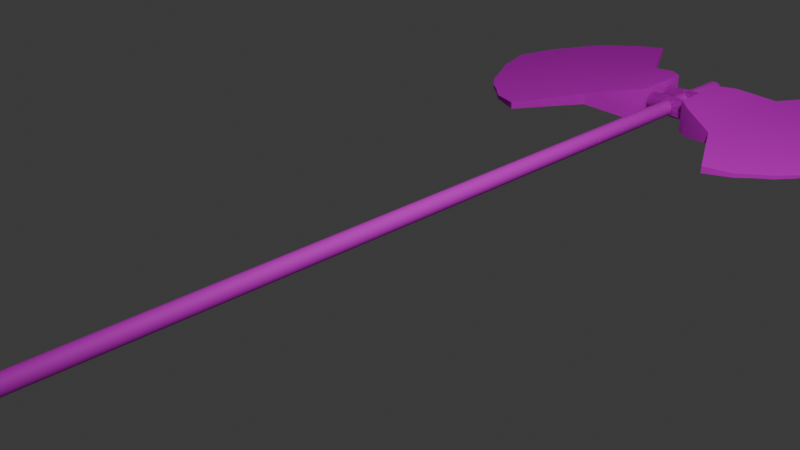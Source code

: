 # Source: axe.blend  (saved by Blender 5.0.119; exported with 4.5.12 LTS)
import bpy
from mathutils import Matrix  # noqa: F401  (used for matrix-valued properties, if any)

bpy.ops.wm.read_factory_settings(use_empty=True)
scene = bpy.context.scene
scene.name = 'Scene'

# ---- collections
col_collection = bpy.data.collections.new('Collection'); scene.collection.children.link(col_collection)

# ---- images (referenced by path relative to the original .blend; pixels are not part of the script)
import os
ASSET_DIR = os.environ.get("B2B_ASSET_DIR", "")  # directory of the original .blend (textures are referenced by path, not embedded)
HERE = os.path.dirname(os.path.abspath(__file__))  # packed textures are extracted next to this script under _unpacked/

def load_image(name, relpath, width, height, colorspace="sRGB"):
    """Load a texture the original file referenced (path relative to the .blend, or extracted next to this script)."""
    p = next((c for c in (os.path.join(HERE, relpath), os.path.join(ASSET_DIR, relpath)) if relpath and os.path.exists(c)), "")
    if p:
        img = bpy.data.images.load(p, check_existing=True)
        img.name = name
    else:  # same state as the original file: an image datablock whose file is absent (Cycles renders it pink)
        img = bpy.data.images.new(name, width, height)
        img.source = "FILE"
        img.filepath = "//" + (relpath or name)
    img.colorspace_settings.name = colorspace
    return img
img_axe_blade_diff_png = load_image('axe_blade_DIFF.png', 'textures/axe_blade_DIFF.png', 1024, 1024, 'sRGB')
img_wood_diff_png = load_image('wood_DIFF.png', 'wood_DIFF.png', 1024, 1024, 'sRGB')

# ---- materials (node trees are filled in below, after node groups)
mat_material = bpy.data.materials.new('Material')
mat_material.alpha_threshold = 0.0
mat_material.use_backface_culling_lightprobe_volume = False
mat_material.roughness = 0.5
mat_material.line_color = (0.0, 0.0, 0.0, 1.0)
mat_metal = bpy.data.materials.new('metal')
mat_metal.use_backface_culling_lightprobe_volume = False
mat_brown = bpy.data.materials.new('brown')
mat_brown.use_backface_culling_lightprobe_volume = False

# ---- node groups
ng_smooth_by_angle = bpy.data.node_groups.new('Smooth by Angle', 'GeometryNodeTree')
_s = ng_smooth_by_angle.interface.new_socket(name='Mesh', in_out='OUTPUT', socket_type='NodeSocketGeometry')
_s = ng_smooth_by_angle.interface.new_socket(name='Mesh', in_out='INPUT', socket_type='NodeSocketGeometry')
_s = ng_smooth_by_angle.interface.new_socket(name='Angle', in_out='INPUT', socket_type='NodeSocketFloat')
_s.subtype = 'ANGLE'
_s.default_value = 0.5236
_s.min_value = 0.0
_s.max_value = 3.142
_s.description = 'Maximum face angle for smooth edges'
_s = ng_smooth_by_angle.interface.new_socket(name='Ignore Sharpness', in_out='INPUT', socket_type='NodeSocketBool')
_s.force_non_field = True
ng_smooth_by_angle.description = 'Set the sharpness of mesh edges based on the angle between the neighboring faces'
ng_smooth_by_angle.is_modifier = True
_N = ng_smooth_by_angle.nodes; _L = ng_smooth_by_angle.links
n0 = _N.new('GeometryNodeSetShadeSmooth'); n0.name = 'Set Shade Smooth'; n0.location = (120, -80)
n0.domain = 'EDGE'
n1 = _N.new('GeometryNodeSetShadeSmooth'); n1.name = 'Set Shade Smooth.001'; n1.location = (300, -80)
n2 = _N.new('NodeGroupOutput'); n2.name = 'Group Output'; n2.location = (480, -80)
n3 = _N.new('GeometryNodeInputMeshEdgeAngle'); n3.name = 'Edge Angle'; n3.location = (-440, -240)
n4 = _N.new('NodeGroupInput'); n4.name = 'Group Input'; n4.location = (-80, -80)
n5 = _N.new('GeometryNodeInputEdgeSmooth'); n5.name = 'Is Edge Smooth'; n5.location = (-260, -120)
n6 = _N.new('GeometryNodeInputShadeSmooth'); n6.name = 'Is Shade Smooth'; n6.location = (-440, -397)
n7 = _N.new('FunctionNodeCompare'); n7.name = 'Compare'; n7.location = (-260, -260)
n7.operation = 'LESS_EQUAL'
n7.inputs[6].default_value = (0.0, 0.0, 0.0, 0.0)
n7.inputs[7].default_value = (0.0, 0.0, 0.0, 0.0)
n8 = _N.new('FunctionNodeBooleanMath'); n8.name = 'Boolean Math.001'; n8.location = (-80, -260)
n9 = _N.new('NodeGroupInput'); n9.name = 'Group Input.001'; n9.location = (-440, -329)
n10 = _N.new('NodeGroupInput'); n10.name = 'Group Input.002'; n10.location = (-259, -189)
n11 = _N.new('FunctionNodeBooleanMath'); n11.name = 'Boolean Math'; n11.location = (-80, -149)
n11.operation = 'OR'
n12 = _N.new('FunctionNodeBooleanMath'); n12.name = 'Boolean Math.002'; n12.location = (-260, -380)
n12.operation = 'OR'
n13 = _N.new('NodeGroupInput'); n13.name = 'Group Input.003'; n13.location = (-440, -460)
_L.new(n3.outputs[0], n7.inputs[0])
_L.new(n1.outputs[0], n2.inputs[0])
_L.new(n9.outputs[1], n7.inputs[1])
_L.new(n7.outputs[0], n8.inputs[0])
_L.new(n4.outputs[0], n0.inputs[0])
_L.new(n0.outputs[0], n1.inputs[0])
_L.new(n8.outputs[0], n0.inputs[2])
_L.new(n10.outputs[2], n11.inputs[1])
_L.new(n5.outputs[0], n11.inputs[0])
_L.new(n11.outputs[0], n0.inputs[1])
_L.new(n13.outputs[2], n12.inputs[1])
_L.new(n6.outputs[0], n12.inputs[0])
_L.new(n12.outputs[0], n8.inputs[1])
n2.is_active_output = True

# ---- material node trees
mat_material.use_nodes = True; mat_material.node_tree.nodes.clear()
_N = mat_material.node_tree.nodes; _L = mat_material.node_tree.links
n0 = _N.new('ShaderNodeOutputMaterial'); n0.name = 'Material Output'; n0.location = (300, 300)
n1 = _N.new('ShaderNodeBsdfPrincipled'); n1.name = 'Principled BSDF'; n1.location = (10, 300)
n1.inputs[3].default_value = 1.45
_L.new(n1.outputs[0], n0.inputs[0])
n0.is_active_output = True
mat_metal.use_nodes = True; mat_metal.node_tree.nodes.clear()
_N = mat_metal.node_tree.nodes; _L = mat_metal.node_tree.links
n0 = _N.new('ShaderNodeOutputMaterial'); n0.name = 'Material Output'; n0.location = (300, 300)
n1 = _N.new('ShaderNodeTexImage'); n1.name = 'Image Texture'; n1.location = (-280, 271)
n1.image = img_axe_blade_diff_png
n2 = _N.new('ShaderNodeBsdfPrincipled'); n2.name = 'Principled BSDF'; n2.location = (10, 300)
n2.inputs[1].default_value = 1.0
n2.inputs[2].default_value = 1.0
_L.new(n2.outputs[0], n0.inputs[0])
_L.new(n1.outputs[0], n2.inputs[0])
n0.is_active_output = True
mat_brown.use_nodes = True; mat_brown.node_tree.nodes.clear()
_N = mat_brown.node_tree.nodes; _L = mat_brown.node_tree.links
n0 = _N.new('ShaderNodeBsdfPrincipled'); n0.name = 'Principled BSDF'; n0.location = (10, 300)
n0.inputs[2].default_value = 0.6978
n1 = _N.new('ShaderNodeOutputMaterial'); n1.name = 'Material Output'; n1.location = (300, 300)
n2 = _N.new('ShaderNodeTexImage'); n2.name = 'Image Texture'; n2.location = (-280, 271)
n2.image = img_wood_diff_png
_L.new(n0.outputs[0], n1.inputs[0])
_L.new(n2.outputs[0], n0.inputs[0])
n1.is_active_output = True

# ---- world
world_world = bpy.data.worlds.new('World'); scene.world = world_world
world_world.use_nodes = True; world_world.node_tree.nodes.clear()
_N = world_world.node_tree.nodes; _L = world_world.node_tree.links
n0 = _N.new('ShaderNodeOutputWorld'); n0.name = 'World Output'; n0.location = (300, 300)
n1 = _N.new('ShaderNodeBackground'); n1.name = 'Background'; n1.location = (10, 300)
n1.inputs[0].default_value = (0.05088, 0.05088, 0.05088, 1.0)
_L.new(n1.outputs[0], n0.inputs[0])
n0.is_active_output = True
world_world.color = (0.05088, 0.05088, 0.05088)
world_world.sun_shadow_jitter_overblur = 0.0

# ---- cameras
cam_camera = bpy.data.cameras.new('Camera')
cam_camera.clip_end = 100.0
cam_camera.ortho_scale = 7.314

# ---- lights
light_light = bpy.data.lights.new('Light', 'POINT')
light_light.energy = 1000.0
light_light.shadow_soft_size = 0.1

# ---- meshes
me_cube = bpy.data.meshes.new('Cube')
me_cube.from_pydata([], [], [])
_uv = me_cube.uv_layers.new(name='UVMap')
_uv.uv.foreach_set('vector', [])
me_cube.materials.append(mat_material)
me_cube.use_mirror_vertex_groups = False
me_cube.update()
me_cylinder = bpy.data.meshes.new('Cylinder')
me_cylinder.from_pydata([(1.404, 6.607, 0.04419), (1.404, 6.607, -0.04214), (1.404, 3.289, 0.04419), (1.404, 3.289, -0.04214), (0.9246, 5.714, 0.07079), (0.9246, 5.714, -0.07139), (0.9246, 4.162, 0.07079), (0.9246, 4.162, -0.07139), (1.741, 3.409, 0.02622), (1.741, 3.409, -0.02361), (1.741, 6.492, 0.02622), (1.741, 6.492, -0.02361), (1.911, 3.563, 0.02497), (1.911, 3.563, -0.02234), (1.911, 6.338, 0.02497), (1.911, 6.338, -0.02234), (2.07, 3.683, 0.02303), (2.07, 3.683, -0.0204), (2.07, 6.218, 0.02303), (2.07, 6.218, -0.0204), (2.228, 3.869, 0.02092), (2.228, 3.869, -0.01829), (2.228, 6.032, 0.02092), (2.228, 6.032, -0.01829), (2.397, 4.202, 0.01934), (2.397, 4.202, -0.01671), (2.397, 5.7, 0.01934), (2.397, 5.7, -0.01671), (2.522, 4.421, 0.01846), (2.522, 4.421, -0.01583), (2.522, 5.48, 0.01846), (2.522, 5.48, -0.01583), (2.617, 4.752, 0.01724), (2.617, 4.752, -0.0146), (2.617, 5.149, 0.01724), (2.617, 5.149, -0.0146), (2.674, 4.896, 0.01423), (2.674, 4.896, -0.0116), (2.674, 5.005, 0.01423), (2.674, 5.005, -0.0116), (0.4813, 5.483, 0.1798), (0.4813, 5.483, -0.1808), (0.4813, 4.39, 0.1798), (0.4813, 4.39, -0.1808), (0.2853, 5.327, 0.2058), (0.2853, 5.327, -0.2067), (0.2853, 4.547, 0.2058), (0.2853, 4.547, -0.2067)], [], [(5, 1, 3, 7), (0, 4, 6, 2), (0, 2, 8, 10), (3, 2, 6, 7), (5, 4, 0, 1), (6, 4, 40, 42), (9, 11, 15, 13), (3, 1, 11, 9), (2, 3, 9, 8), (1, 0, 10, 11), (15, 14, 18, 19), (8, 9, 13, 12), (11, 10, 14, 15), (10, 8, 12, 14), (17, 19, 23, 21), (14, 12, 16, 18), (13, 15, 19, 17), (12, 13, 17, 16), (20, 21, 25, 24), (16, 17, 21, 20), (19, 18, 22, 23), (18, 16, 20, 22), (27, 26, 30, 31), (23, 22, 26, 27), (22, 20, 24, 26), (21, 23, 27, 25), (29, 31, 35, 33), (26, 24, 28, 30), (25, 27, 31, 29), (24, 25, 29, 28), (35, 34, 38, 39), (28, 29, 33, 32), (31, 30, 34, 35), (30, 28, 32, 34), (39, 38, 36, 37), (34, 32, 36, 38), (33, 35, 39, 37), (32, 33, 37, 36), (41, 43, 47, 45), (7, 6, 42, 43), (4, 5, 41, 40), (5, 7, 43, 41), (47, 46, 44, 45), (42, 40, 44, 46), (43, 42, 46, 47), (40, 41, 45, 44)])
me_cylinder.polygons.foreach_set('use_smooth', [True] * 46)
_uv = me_cylinder.uv_layers.new(name='UVMap')
_uv.uv.foreach_set('vector', [0.3283, 0.2729, 0.4726, 0.01843, 0.4511, 0.9758, 0.3183, 0.7205, 0.4553, 0.9755, 0.3216, 0.7153, 0.33, 0.2676, 0.4732, 0.01809, 0.4553, 0.9755, 0.4732, 0.01809, 0.5699, 0.05478, 0.5532, 0.9441, 0.9922, 0.6627, 0.9749, 0.6627, 0.9696, 0.4879, 0.998, 0.4879, 0.998, 0.178, 0.9696, 0.178, 0.9749, 2.18e-09, 0.9922, 3.482e-09, 0.33, 0.2676, 0.3216, 0.7153, 0.196, 0.6464, 0.2019, 0.331, 0.5492, 0.9431, 0.5691, 0.05383, 0.6171, 0.09909, 0.5991, 0.8999, 0.4511, 0.9758, 0.4726, 0.01843, 0.5691, 0.05383, 0.5492, 0.9431, 0.01724, 0.9377, -6.299e-10, 0.9377, 0.003702, 0.8695, 0.01365, 0.8695, 0.01724, 0.5284, 0.03449, 0.5284, 0.0309, 0.596, 0.02095, 0.596, 0.0212, 0.6415, 0.03065, 0.6415, 0.03026, 0.6814, 0.02159, 0.6814, 0.01365, 0.8695, 0.003702, 0.8695, 0.003955, 0.824, 0.0134, 0.824, 0.02095, 0.596, 0.0309, 0.596, 0.03065, 0.6415, 0.0212, 0.6415, 0.5532, 0.9441, 0.5699, 0.05478, 0.618, 0.09998, 0.603, 0.9008, 0.6458, 0.8661, 0.6622, 0.1349, 0.7068, 0.1895, 0.6928, 0.8136, 0.603, 0.9008, 0.618, 0.09998, 0.6633, 0.1356, 0.6495, 0.8669, 0.5991, 0.8999, 0.6171, 0.09909, 0.6622, 0.1349, 0.6458, 0.8661, 0.0134, 0.824, 0.003955, 0.824, 0.004344, 0.7841, 0.01302, 0.7841, 0.01259, 0.7365, 0.004765, 0.7365, 0.00508, 0.6695, 0.01228, 0.6695, 0.01302, 0.7841, 0.004344, 0.7841, 0.004765, 0.7365, 0.01259, 0.7365, 0.02159, 0.6814, 0.03026, 0.6814, 0.02984, 0.729, 0.02201, 0.729, 0.6495, 0.8669, 0.6633, 0.1356, 0.708, 0.19, 0.6963, 0.8142, 0.02232, 0.7958, 0.02952, 0.7958, 0.02935, 0.842, 0.0225, 0.842, 0.02201, 0.729, 0.02984, 0.729, 0.02952, 0.7958, 0.02232, 0.7958, 0.6963, 0.8142, 0.708, 0.19, 0.755, 0.2869, 0.7469, 0.7192, 0.6928, 0.8136, 0.7068, 0.1895, 0.7534, 0.2865, 0.7437, 0.7188, 0.781, 0.6563, 0.7878, 0.3506, 0.813, 0.4468, 0.8105, 0.5613, 0.7469, 0.7192, 0.755, 0.2869, 0.7897, 0.3509, 0.784, 0.6566, 0.7437, 0.7188, 0.7534, 0.2865, 0.7878, 0.3506, 0.781, 0.6563, 0.01228, 0.6695, 0.00508, 0.6695, 0.005256, 0.6232, 0.0121, 0.6232, 0.02274, 0.8969, 0.0291, 0.8969, 0.0285, 0.9234, 0.02334, 0.9234, 0.0121, 0.6232, 0.005256, 0.6232, 0.0055, 0.5682, 0.01186, 0.5682, 0.0225, 0.842, 0.02935, 0.842, 0.0291, 0.8969, 0.02274, 0.8969, 0.784, 0.6566, 0.7897, 0.3509, 0.8152, 0.4469, 0.8131, 0.5615, 0.0061, 0.5284, 0.01126, 0.5284, 0.01126, 0.5416, 0.0061, 0.5416, 0.8131, 0.5615, 0.8152, 0.4469, 0.8312, 0.4888, 0.8306, 0.5203, 0.8105, 0.5613, 0.813, 0.4468, 0.8288, 0.4887, 0.8281, 0.5201, 0.01186, 0.5682, 0.0055, 0.5682, 0.0061, 0.5416, 0.01126, 0.5416, 0.1999, 0.3366, 0.1929, 0.6519, 0.1374, 0.6055, 0.1424, 0.3805, 0.998, 0.4879, 0.9696, 0.4879, 0.9677, 0.4421, 1.0, 0.4421, 0.9696, 0.178, 0.998, 0.178, 1.0, 0.2238, 0.9677, 0.2238, 0.3283, 0.2729, 0.3183, 0.7205, 0.1929, 0.6519, 0.1999, 0.3366, 0.9982, 0.4107, 0.9695, 0.4107, 0.9695, 0.255, 0.9982, 0.255, 0.2019, 0.331, 0.196, 0.6464, 0.1404, 0.6002, 0.1446, 0.3751, 1.0, 0.4421, 0.9677, 0.4421, 0.9695, 0.4107, 0.9982, 0.4107, 0.9677, 0.2238, 1.0, 0.2238, 0.9982, 0.255, 0.9695, 0.255])
me_cylinder.materials.append(mat_metal)
me_cylinder.update()
me_cylinder_001 = bpy.data.meshes.new('Cylinder.001')
me_cylinder_001.from_pydata([(-4.201e-09, 5.729, 0.09784), (-4.201e-09, -4.624, 0.09784), (0.01909, 5.729, 0.09596), (0.01909, -4.624, 0.09596), (0.03744, 5.729, 0.09039), (0.03744, -4.624, 0.09039), (0.05436, 5.729, 0.08135), (0.05436, -4.624, 0.08135), (0.06918, 5.729, 0.06918), (0.06918, -4.624, 0.06918), (0.08135, 5.729, 0.05436), (0.08135, -4.624, 0.05436), (0.09039, 5.729, 0.03744), (0.09039, -4.624, 0.03744), (0.09596, 5.729, 0.01909), (0.09596, -4.624, 0.01909), (0.09784, 5.729, 7.562e-09), (0.09784, -4.624, 7.562e-09), (0.09596, 5.729, -0.01909), (0.09596, -4.624, -0.01909), (0.09039, 5.729, -0.03744), (0.09039, -4.624, -0.03744), (0.08135, 5.729, -0.05436), (0.08135, -4.624, -0.05436), (0.06918, 5.729, -0.06918), (0.06918, -4.624, -0.06918), (0.05436, 5.729, -0.08135), (0.05436, -4.624, -0.08135), (0.03744, 5.729, -0.09039), (0.03744, -4.624, -0.09039), (0.01909, 5.729, -0.09596), (0.01909, -4.624, -0.09596), (-4.201e-09, 5.729, -0.09784), (-4.201e-09, -4.624, -0.09784), (-0.01909, 5.729, -0.09596), (-0.01909, -4.624, -0.09596), (-0.03744, 5.729, -0.09039), (-0.03744, -4.624, -0.09039), (-0.05436, 5.729, -0.08135), (-0.05436, -4.624, -0.08135), (-0.06918, 5.729, -0.06918), (-0.06918, -4.624, -0.06918), (-0.08135, 5.729, -0.05436), (-0.08135, -4.624, -0.05436), (-0.09039, 5.729, -0.03744), (-0.09039, -4.624, -0.03744), (-0.09596, 5.729, -0.01909), (-0.09596, -4.624, -0.01909), (-0.09784, 5.729, 7.562e-09), (-0.09784, -4.624, 7.562e-09), (-0.09596, 5.729, 0.01909), (-0.09596, -4.624, 0.01909), (-0.09039, 5.729, 0.03744), (-0.09039, -4.624, 0.03744), (-0.08135, 5.729, 0.05436), (-0.08135, -4.624, 0.05436), (-0.06918, 5.729, 0.06918), (-0.06918, -4.624, 0.06918), (-0.05436, 5.729, 0.08135), (-0.05436, -4.624, 0.08135), (-0.03744, 5.729, 0.09039), (-0.03744, -4.624, 0.09039), (-0.01909, 5.729, 0.09596), (-0.01909, -4.624, 0.09596), (-3.856e-09, 5.807, 0.06466), (0.01261, 5.807, 0.06342), (0.02474, 5.807, 0.05974), (0.03592, 5.807, 0.05376), (0.04572, 5.807, 0.04572), (0.05376, 5.807, 0.03592), (0.05974, 5.807, 0.02474), (0.06342, 5.807, 0.01261), (0.06466, 5.807, 2.517e-07), (0.06342, 5.807, -0.01261), (0.05974, 5.807, -0.02474), (0.05376, 5.807, -0.03592), (0.04572, 5.807, -0.04572), (0.03592, 5.807, -0.05376), (0.02474, 5.807, -0.05974), (0.01261, 5.807, -0.06342), (-3.856e-09, 5.807, -0.06466), (-0.01261, 5.807, -0.06342), (-0.02474, 5.807, -0.05974), (-0.03592, 5.807, -0.05376), (-0.04572, 5.807, -0.04572), (-0.05376, 5.807, -0.03592), (-0.05974, 5.807, -0.02474), (-0.06342, 5.807, -0.01261), (-0.06466, 5.807, 2.517e-07), (-0.06342, 5.807, 0.01261), (-0.05974, 5.807, 0.02474), (-0.05376, 5.807, 0.03592), (-0.04572, 5.807, 0.04572), (-0.03592, 5.807, 0.05376), (-0.02474, 5.807, 0.05974), (-0.01261, 5.807, 0.06342), (-2.16e-09, 5.859, 0.02258), (0.004404, 5.859, 0.02214), (0.008639, 5.859, 0.02086), (0.01254, 5.859, 0.01877), (0.01596, 5.859, 0.01596), (0.01877, 5.859, 0.01254), (0.02086, 5.859, 0.008639), (0.02214, 5.859, 0.004404), (0.02257, 5.859, 3.444e-07), (0.02214, 5.859, -0.004404), (0.02086, 5.859, -0.008639), (0.01877, 5.859, -0.01254), (0.01596, 5.859, -0.01596), (0.01254, 5.859, -0.01877), (0.008639, 5.859, -0.02086), (0.004404, 5.859, -0.02214), (-2.16e-09, 5.859, -0.02257), (-0.004404, 5.859, -0.02214), (-0.008639, 5.859, -0.02086), (-0.01254, 5.859, -0.01877), (-0.01596, 5.859, -0.01596), (-0.01877, 5.859, -0.01254), (-0.02086, 5.859, -0.008639), (-0.02214, 5.859, -0.004404), (-0.02257, 5.859, 3.444e-07), (-0.02214, 5.859, 0.004404), (-0.02086, 5.859, 0.008639), (-0.01877, 5.859, 0.01254), (-0.01596, 5.859, 0.01596), (-0.01254, 5.859, 0.01877), (-0.008639, 5.859, 0.02086), (-0.004404, 5.859, 0.02214), (-1.397e-09, 5.87, 3.57e-07), (0.01105, -4.68, 0.05555), (-3.511e-09, -4.68, 0.05664), (0.02168, -4.68, 0.05233), (0.03147, -4.68, 0.0471), (0.04005, -4.68, 0.04005), (0.0471, -4.68, 0.03147), (0.05233, -4.68, 0.02168), (0.05555, -4.68, 0.01105), (0.05664, -4.68, -1.508e-07), (0.05555, -4.68, -0.01105), (0.05233, -4.68, -0.02168), (0.0471, -4.68, -0.03147), (0.04005, -4.68, -0.04005), (0.03147, -4.68, -0.0471), (0.02168, -4.68, -0.05233), (0.01105, -4.68, -0.05555), (-3.511e-09, -4.68, -0.05664), (-0.01105, -4.68, -0.05555), (-0.02168, -4.68, -0.05233), (-0.03147, -4.68, -0.0471), (-0.04005, -4.68, -0.04005), (-0.0471, -4.68, -0.03147), (-0.05233, -4.68, -0.02168), (-0.05555, -4.68, -0.01105), (-0.05664, -4.68, -1.508e-07), (-0.05555, -4.68, 0.01105), (-0.05233, -4.68, 0.02168), (-0.0471, -4.68, 0.03147), (-0.04005, -4.68, 0.04005), (-0.03147, -4.68, 0.0471), (-0.02168, -4.68, 0.05233), (-0.01105, -4.68, 0.05555), (0.004589, -4.721, 0.02307), (-2.691e-09, -4.721, 0.02352), (0.009001, -4.721, 0.02173), (0.01307, -4.721, 0.01956), (0.01663, -4.721, 0.01663), (0.01956, -4.721, 0.01307), (0.02173, -4.721, 0.009001), (0.02307, -4.721, 0.004589), (0.02352, -4.721, -1.79e-07), (0.02307, -4.721, -0.004589), (0.02173, -4.721, -0.009002), (0.01956, -4.721, -0.01307), (0.01663, -4.721, -0.01663), (0.01307, -4.721, -0.01956), (0.009001, -4.721, -0.02173), (0.004589, -4.721, -0.02307), (-2.691e-09, -4.721, -0.02352), (-0.004589, -4.721, -0.02307), (-0.009001, -4.721, -0.02173), (-0.01307, -4.721, -0.01956), (-0.01663, -4.721, -0.01663), (-0.01956, -4.721, -0.01307), (-0.02173, -4.721, -0.009002), (-0.02307, -4.721, -0.004589), (-0.02352, -4.721, -1.79e-07), (-0.02307, -4.721, 0.004589), (-0.02173, -4.721, 0.009001), (-0.01956, -4.721, 0.01307), (-0.01663, -4.721, 0.01663), (-0.01307, -4.721, 0.01956), (-0.009001, -4.721, 0.02173), (-0.004589, -4.721, 0.02307), (-1.477e-09, -4.731, -1.92e-07)], [], [(0, 1, 3, 2), (2, 3, 5, 4), (4, 5, 7, 6), (6, 7, 9, 8), (8, 9, 11, 10), (10, 11, 13, 12), (12, 13, 15, 14), (14, 15, 17, 16), (16, 17, 19, 18), (18, 19, 21, 20), (20, 21, 23, 22), (22, 23, 25, 24), (24, 25, 27, 26), (26, 27, 29, 28), (28, 29, 31, 30), (30, 31, 33, 32), (32, 33, 35, 34), (34, 35, 37, 36), (36, 37, 39, 38), (38, 39, 41, 40), (40, 41, 43, 42), (42, 43, 45, 44), (44, 45, 47, 46), (46, 47, 49, 48), (48, 49, 51, 50), (50, 51, 53, 52), (52, 53, 55, 54), (54, 55, 57, 56), (56, 57, 59, 58), (58, 59, 61, 60), (11, 9, 133, 134), (60, 61, 63, 62), (62, 63, 1, 0), (18, 20, 74, 73), (90, 91, 123, 122), (36, 38, 83, 82), (54, 56, 92, 91), (10, 12, 70, 69), (28, 30, 79, 78), (46, 48, 88, 87), (2, 4, 66, 65), (20, 22, 75, 74), (38, 40, 84, 83), (56, 58, 93, 92), (12, 14, 71, 70), (30, 32, 80, 79), (48, 50, 89, 88), (4, 6, 67, 66), (22, 24, 76, 75), (40, 42, 85, 84), (58, 60, 94, 93), (14, 16, 72, 71), (32, 34, 81, 80), (50, 52, 90, 89), (6, 8, 68, 67), (24, 26, 77, 76), (42, 44, 86, 85), (60, 62, 95, 94), (16, 18, 73, 72), (34, 36, 82, 81), (52, 54, 91, 90), (8, 10, 69, 68), (26, 28, 78, 77), (44, 46, 87, 86), (0, 2, 65, 64), (62, 0, 64, 95), (98, 99, 128), (77, 78, 110, 109), (64, 65, 97, 96), (91, 92, 124, 123), (78, 79, 111, 110), (65, 66, 98, 97), (92, 93, 125, 124), (79, 80, 112, 111), (66, 67, 99, 98), (93, 94, 126, 125), (80, 81, 113, 112), (67, 68, 100, 99), (94, 95, 127, 126), (81, 82, 114, 113), (68, 69, 101, 100), (95, 64, 96, 127), (82, 83, 115, 114), (69, 70, 102, 101), (83, 84, 116, 115), (70, 71, 103, 102), (84, 85, 117, 116), (71, 72, 104, 103), (85, 86, 118, 117), (72, 73, 105, 104), (86, 87, 119, 118), (73, 74, 106, 105), (87, 88, 120, 119), (74, 75, 107, 106), (88, 89, 121, 120), (75, 76, 108, 107), (89, 90, 122, 121), (76, 77, 109, 108), (125, 126, 128), (112, 113, 128), (99, 100, 128), (126, 127, 128), (113, 114, 128), (100, 101, 128), (127, 96, 128), (114, 115, 128), (101, 102, 128), (115, 116, 128), (102, 103, 128), (116, 117, 128), (103, 104, 128), (117, 118, 128), (104, 105, 128), (118, 119, 128), (105, 106, 128), (119, 120, 128), (106, 107, 128), (120, 121, 128), (107, 108, 128), (121, 122, 128), (108, 109, 128), (122, 123, 128), (109, 110, 128), (96, 97, 128), (123, 124, 128), (110, 111, 128), (97, 98, 128), (124, 125, 128), (111, 112, 128), (142, 141, 173, 174), (29, 27, 142, 143), (47, 45, 151, 152), (3, 1, 130, 129), (1, 63, 160, 130), (21, 19, 138, 139), (39, 37, 147, 148), (57, 55, 156, 157), (13, 11, 134, 135), (31, 29, 143, 144), (49, 47, 152, 153), (5, 3, 129, 131), (23, 21, 139, 140), (41, 39, 148, 149), (59, 57, 157, 158), (15, 13, 135, 136), (33, 31, 144, 145), (51, 49, 153, 154), (7, 5, 131, 132), (25, 23, 140, 141), (43, 41, 149, 150), (61, 59, 158, 159), (17, 15, 136, 137), (35, 33, 145, 146), (53, 51, 154, 155), (9, 7, 132, 133), (27, 25, 141, 142), (45, 43, 150, 151), (63, 61, 159, 160), (19, 17, 137, 138), (37, 35, 146, 147), (55, 53, 155, 156), (177, 176, 193), (156, 155, 187, 188), (143, 142, 174, 175), (129, 130, 162, 161), (157, 156, 188, 189), (144, 143, 175, 176), (131, 129, 161, 163), (158, 157, 189, 190), (145, 144, 176, 177), (132, 131, 163, 164), (159, 158, 190, 191), (146, 145, 177, 178), (133, 132, 164, 165), (160, 159, 191, 192), (147, 146, 178, 179), (134, 133, 165, 166), (130, 160, 192, 162), (148, 147, 179, 180), (135, 134, 166, 167), (149, 148, 180, 181), (136, 135, 167, 168), (150, 149, 181, 182), (137, 136, 168, 169), (151, 150, 182, 183), (138, 137, 169, 170), (152, 151, 183, 184), (139, 138, 170, 171), (153, 152, 184, 185), (140, 139, 171, 172), (154, 153, 185, 186), (141, 140, 172, 173), (155, 154, 186, 187), (164, 163, 193), (191, 190, 193), (178, 177, 193), (165, 164, 193), (192, 191, 193), (179, 178, 193), (166, 165, 193), (162, 192, 193), (180, 179, 193), (167, 166, 193), (181, 180, 193), (168, 167, 193), (182, 181, 193), (169, 168, 193), (183, 182, 193), (170, 169, 193), (184, 183, 193), (171, 170, 193), (185, 184, 193), (172, 171, 193), (186, 185, 193), (173, 172, 193), (187, 186, 193), (174, 173, 193), (188, 187, 193), (175, 174, 193), (161, 162, 193), (189, 188, 193), (176, 175, 193), (163, 161, 193), (190, 189, 193)])
me_cylinder_001.polygons.foreach_set('use_smooth', [True] * 224)
_uv = me_cylinder_001.uv_layers.new(name='UVMap')
_uv.uv.foreach_set('vector', [-8.246, 0.1148, 9.377, 0.1148, 9.372, 0.1384, -8.251, 0.1384, -8.108, 0.6647, 9.515, 0.6647, 9.519, 0.6924, -8.104, 0.6924, -8.104, 0.6924, 9.519, 0.6924, 9.521, 0.7232, -8.102, 0.7232, -8.102, 0.7232, 9.521, 0.7232, 9.523, 0.7559, -8.1, 0.7559, -8.1, 0.7559, 9.523, 0.7559, 9.523, 0.7893, -8.1, 0.7893, -8.1, 0.7893, 9.523, 0.7893, 9.521, 0.822, -8.102, 0.822, -8.102, 0.822, 9.521, 0.822, 9.519, 0.8529, -8.104, 0.8529, -8.104, 0.8529, 9.519, 0.8529, 9.515, 0.8806, -8.108, 0.8806, 9.259, 0.4015, -8.363, 0.4015, -8.368, 0.3779, 9.255, 0.3779, 9.255, 0.3779, -8.368, 0.3779, -8.372, 0.3502, 9.251, 0.3502, 9.251, 0.3502, -8.372, 0.3502, -8.375, 0.3194, 9.248, 0.3194, 9.248, 0.3194, -8.375, 0.3194, -8.376, 0.2866, 9.247, 0.2866, 9.247, 0.2866, -8.376, 0.2866, -8.376, 0.2533, 9.247, 0.2533, 9.247, 0.2533, -8.376, 0.2533, -8.375, 0.2205, 9.248, 0.2205, 9.248, 0.2205, -8.375, 0.2205, -8.372, 0.1897, 9.251, 0.1897, 9.251, 0.1897, -8.372, 0.1897, -8.368, 0.162, 9.255, 0.162, 9.255, 0.162, -8.368, 0.162, -8.363, 0.1384, 9.259, 0.1384, 9.244, 0.641, -7.189, 0.6175, -7.196, 0.5897, 9.236, 0.6133, 9.236, 0.6133, -7.196, 0.5897, -7.201, 0.5589, 9.231, 0.5825, 9.231, 0.5825, -7.201, 0.5589, -7.204, 0.5262, 9.229, 0.5497, 9.229, 0.5497, -7.204, 0.5262, -7.204, 0.4928, 9.229, 0.5164, 9.229, 0.5164, -7.204, 0.4928, -7.201, 0.4601, 9.231, 0.4836, 9.231, 0.4836, -7.201, 0.4601, -7.196, 0.4293, 9.237, 0.4528, 9.237, 0.4528, -7.196, 0.4293, -7.188, 0.4015, 9.244, 0.4251, -8.251, -0.1247, 9.372, -0.1247, 9.377, -0.1011, -8.246, -0.1012, -8.246, -0.1012, 9.377, -0.1011, 9.381, -0.07341, -8.242, -0.07341, -8.242, -0.07341, 9.381, -0.07341, 9.383, -0.04258, -8.239, -0.04258, -8.239, -0.04258, 9.383, -0.04258, 9.385, -0.009858, -8.238, -0.009859, -8.238, -0.009859, 9.385, -0.009858, 9.385, 0.02351, -8.238, 0.02351, -8.238, 0.02351, 9.385, 0.02351, 9.383, 0.05623, -8.239, 0.05623, 9.392, 0.8916, 9.42, 0.8832, 9.467, 0.9874, 9.451, 0.9922, -8.239, 0.05623, 9.383, 0.05623, 9.381, 0.08706, -8.242, 0.08705, -8.242, 0.08705, 9.381, 0.08706, 9.377, 0.1148, -8.246, 0.1148, 9.255, 0.3779, 9.251, 0.3502, 9.394, 0.323, 9.397, 0.3413, -8.386, -0.0462, -8.384, -0.02583, -8.487, -0.004576, -8.488, -0.01169, 9.236, 0.6133, 9.231, 0.5825, 9.378, 0.5659, 9.381, 0.5863, -8.239, -0.04258, -8.238, -0.009859, -8.383, -0.004202, -8.384, -0.02583, -8.1, 0.7893, -8.102, 0.822, -8.246, 0.8053, -8.245, 0.7837, 9.248, 0.2205, 9.251, 0.1897, 9.394, 0.2169, 9.392, 0.2373, 9.237, 0.4528, 9.244, 0.4251, 9.386, 0.4619, 9.381, 0.4802, -8.108, 0.6647, -8.104, 0.6924, -8.248, 0.7196, -8.25, 0.7013, 9.251, 0.3502, 9.248, 0.3194, 9.392, 0.3026, 9.394, 0.323, 9.231, 0.5825, 9.229, 0.5497, 9.376, 0.5443, 9.378, 0.5659, -8.238, -0.009859, -8.238, 0.02351, -8.383, 0.01785, -8.383, -0.004202, -8.102, 0.822, -8.104, 0.8529, -8.248, 0.8256, -8.246, 0.8053, 9.251, 0.1897, 9.255, 0.162, 9.397, 0.1986, 9.394, 0.2169, 9.244, 0.4251, 9.254, 0.4015, 9.393, 0.4463, 9.386, 0.4619, -8.104, 0.6924, -8.102, 0.7232, -8.246, 0.74, -8.248, 0.7196, 9.248, 0.3194, 9.247, 0.2866, 9.392, 0.281, 9.392, 0.3026, 9.229, 0.5497, 9.229, 0.5164, 9.376, 0.5222, 9.376, 0.5443, -8.238, 0.02351, -8.239, 0.05623, -8.384, 0.03947, -8.383, 0.01785, -8.104, 0.8529, -8.108, 0.8806, -8.25, 0.844, -8.248, 0.8256, 9.254, 0.6647, 9.244, 0.641, 9.386, 0.6046, 9.393, 0.6202, -8.246, -0.1012, -8.242, -0.07341, -8.386, -0.0462, -8.388, -0.06453, -8.102, 0.7232, -8.1, 0.7559, -8.245, 0.7616, -8.246, 0.74, 9.247, 0.2866, 9.247, 0.2533, 9.392, 0.2589, 9.392, 0.281, 9.229, 0.5164, 9.231, 0.4836, 9.378, 0.5006, 9.376, 0.5222, -8.239, 0.05623, -8.242, 0.08705, -8.386, 0.05984, -8.384, 0.03947, 9.259, 0.4015, 9.255, 0.3779, 9.397, 0.3413, 9.4, 0.3569, 9.244, 0.641, 9.236, 0.6133, 9.381, 0.5863, 9.386, 0.6046, -8.242, -0.07341, -8.239, -0.04258, -8.384, -0.02583, -8.386, -0.0462, -8.1, 0.7559, -8.1, 0.7893, -8.245, 0.7837, -8.245, 0.7616, 9.247, 0.2533, 9.248, 0.2205, 9.392, 0.2373, 9.392, 0.2589, 9.231, 0.4836, 9.237, 0.4528, 9.381, 0.4802, 9.378, 0.5006, -8.246, 0.1148, -8.251, 0.1384, -8.391, 0.09377, -8.388, 0.07818, -8.242, 0.08705, -8.246, 0.1148, -8.388, 0.07818, -8.386, 0.05984, -8.35, 0.7541, -8.35, 0.7612, -8.376, 0.7726, 9.392, 0.2589, 9.392, 0.2373, 9.496, 0.2586, 9.496, 0.2661, -8.388, 0.07818, -8.391, 0.09377, -8.49, 0.03718, -8.489, 0.03174, -8.384, -0.02583, -8.383, -0.004202, -8.487, 0.002975, -8.487, -0.004576, 9.392, 0.2373, 9.394, 0.2169, 9.497, 0.2514, 9.496, 0.2586, -8.25, 0.7013, -8.248, 0.7196, -8.35, 0.7541, -8.351, 0.7477, -8.383, -0.004202, -8.383, 0.01785, -8.487, 0.01067, -8.487, 0.002975, 9.394, 0.2169, 9.397, 0.1986, 9.498, 0.245, 9.497, 0.2514, -8.248, 0.7196, -8.246, 0.74, -8.35, 0.7612, -8.35, 0.7541, -8.383, 0.01785, -8.384, 0.03947, -8.487, 0.01822, -8.487, 0.01067, 9.393, 0.6202, 9.386, 0.6046, 9.493, 0.5583, 9.495, 0.5638, -8.246, 0.74, -8.245, 0.7616, -8.349, 0.7688, -8.35, 0.7612, -8.384, 0.03947, -8.386, 0.05984, -8.488, 0.02534, -8.487, 0.01822, 9.386, 0.6046, 9.381, 0.5863, 9.491, 0.5519, 9.493, 0.5583, -8.245, 0.7616, -8.245, 0.7837, -8.349, 0.7765, -8.349, 0.7688, -8.386, 0.05984, -8.388, 0.07818, -8.489, 0.03174, -8.488, 0.02534, 9.381, 0.5863, 9.378, 0.5659, 9.49, 0.5448, 9.491, 0.5519, -8.245, 0.7837, -8.246, 0.8053, -8.35, 0.784, -8.349, 0.7765, 9.378, 0.5659, 9.376, 0.5443, 9.489, 0.5373, 9.49, 0.5448, -8.246, 0.8053, -8.248, 0.8256, -8.35, 0.7911, -8.35, 0.784, 9.376, 0.5443, 9.376, 0.5222, 9.489, 0.5296, 9.489, 0.5373, -8.248, 0.8256, -8.25, 0.844, -8.351, 0.7975, -8.35, 0.7911, 9.376, 0.5222, 9.378, 0.5006, 9.49, 0.522, 9.489, 0.5296, 9.4, 0.3569, 9.397, 0.3413, 9.498, 0.2949, 9.499, 0.3003, 9.378, 0.5006, 9.381, 0.4802, 9.491, 0.5149, 9.49, 0.522, 9.397, 0.3413, 9.394, 0.323, 9.497, 0.2885, 9.498, 0.2949, 9.381, 0.4802, 9.386, 0.4619, 9.493, 0.5085, 9.491, 0.5149, 9.394, 0.323, 9.392, 0.3026, 9.496, 0.2814, 9.497, 0.2885, 9.386, 0.4619, 9.393, 0.4463, 9.495, 0.5031, 9.493, 0.5085, 9.392, 0.3026, 9.392, 0.281, 9.496, 0.2738, 9.496, 0.2814, -8.388, -0.06453, -8.386, -0.0462, -8.488, -0.01169, -8.489, -0.01809, 9.392, 0.281, 9.392, 0.2589, 9.496, 0.2661, 9.496, 0.2738, -8.487, 0.01067, -8.487, 0.01822, -8.514, 0.006824, 9.495, 0.5638, 9.493, 0.5583, 9.523, 0.5335, -8.35, 0.7612, -8.349, 0.7688, -8.376, 0.7726, -8.487, 0.01822, -8.488, 0.02534, -8.514, 0.006824, 9.493, 0.5583, 9.491, 0.5519, 9.523, 0.5335, -8.349, 0.7688, -8.349, 0.7765, -8.376, 0.7726, -8.488, 0.02534, -8.489, 0.03174, -8.514, 0.006824, 9.491, 0.5519, 9.49, 0.5448, 9.523, 0.5335, -8.349, 0.7765, -8.35, 0.784, -8.376, 0.7726, 9.49, 0.5448, 9.489, 0.5373, 9.523, 0.5335, -8.35, 0.784, -8.35, 0.7911, -8.376, 0.7726, 9.489, 0.5373, 9.489, 0.5296, 9.523, 0.5335, -8.35, 0.7911, -8.351, 0.7975, -8.376, 0.7726, 9.489, 0.5296, 9.49, 0.522, 9.523, 0.5335, 9.499, 0.3003, 9.498, 0.2949, 9.523, 0.27, 9.49, 0.522, 9.491, 0.5149, 9.523, 0.5335, 9.498, 0.2949, 9.497, 0.2885, 9.523, 0.27, 9.491, 0.5149, 9.493, 0.5085, 9.523, 0.5335, 9.497, 0.2885, 9.496, 0.2814, 9.523, 0.27, 9.493, 0.5085, 9.495, 0.5031, 9.523, 0.5335, 9.496, 0.2814, 9.496, 0.2738, 9.523, 0.27, 9.495, 0.5031, 9.498, 0.4988, 9.523, 0.5335, 9.496, 0.2738, 9.496, 0.2661, 9.523, 0.27, -8.488, -0.01169, -8.487, -0.004576, -8.514, 0.006824, 9.496, 0.2661, 9.496, 0.2586, 9.523, 0.27, -8.489, 0.03174, -8.49, 0.03718, -8.514, 0.006824, -8.487, -0.004576, -8.487, 0.002975, -8.514, 0.006824, 9.496, 0.2586, 9.497, 0.2514, 9.523, 0.27, -8.351, 0.7477, -8.35, 0.7541, -8.376, 0.7726, -8.487, 0.002975, -8.487, 0.01067, -8.514, 0.006824, 9.497, 0.5681, 9.495, 0.5638, 9.523, 0.5335, 9.375, 1.109, 9.375, 1.092, 9.461, 1.111, 9.461, 1.118, 9.267, 1.12, 9.262, 1.093, 9.375, 1.109, 9.378, 1.125, 9.133, 1.113, 9.103, 1.1, 9.16, 1.01, 9.177, 1.017, 8.988, 0.8806, 9.005, 0.8978, 8.902, 0.8978, 8.893, 0.8879, 9.377, 0.1148, 9.381, 0.08706, 9.463, 0.05327, 9.461, 0.06933, 9.279, 1.003, 9.295, 0.9745, 9.394, 1.04, 9.385, 1.057, 9.031, 1.032, 9.016, 1.003, 9.11, 0.9534, 9.118, 0.9705, 9.385, -0.009858, 9.383, -0.04258, 9.465, -0.02178, 9.466, -0.002833, 9.365, 0.9056, 9.392, 0.8916, 9.451, 0.9922, 9.435, 1.0, 9.008, 0.9095, 9.018, 0.8806, 9.11, 0.8825, 9.105, 0.8993, 9.165, 1.12, 9.133, 1.113, 9.177, 1.017, 9.195, 1.021, 9.474, 0.884, 9.497, 0.8933, 9.511, 0.9932, 9.498, 0.9879, 9.268, 1.034, 9.279, 1.003, 9.385, 1.057, 9.379, 1.075, 9.051, 1.059, 9.031, 1.032, 9.118, 0.9705, 9.129, 0.9859, 9.385, 0.02351, 9.385, -0.009858, 9.466, -0.002833, 9.466, 0.01648, 9.339, 0.9245, 9.365, 0.9056, 9.435, 1.0, 9.42, 1.011, 9.005, 0.9403, 9.008, 0.9095, 9.105, 0.8993, 9.103, 0.9171, 9.197, 1.121, 9.165, 1.12, 9.195, 1.021, 9.214, 1.021, 9.448, 0.8806, 9.474, 0.884, 9.498, 0.9879, 9.483, 0.9859, 9.263, 1.064, 9.268, 1.034, 9.379, 1.075, 9.375, 1.092, 9.075, 1.082, 9.051, 1.059, 9.129, 0.9859, 9.144, 0.9991, 9.383, 0.05623, 9.385, 0.02351, 9.466, 0.01648, 9.465, 0.03543, 9.315, 0.9478, 9.339, 0.9245, 9.42, 1.011, 9.406, 1.025, 9.008, 0.9719, 9.005, 0.9403, 9.103, 0.9171, 9.104, 0.9354, 9.227, 1.115, 9.197, 1.121, 9.214, 1.021, 9.231, 1.018, 9.42, 0.8832, 9.448, 0.8806, 9.483, 0.9859, 9.467, 0.9874, 9.262, 1.093, 9.263, 1.064, 9.375, 1.092, 9.375, 1.109, 9.103, 1.1, 9.075, 1.082, 9.144, 0.9991, 9.16, 1.01, 9.381, 0.08706, 9.383, 0.05623, 9.465, 0.03543, 9.463, 0.05327, 9.295, 0.9745, 9.315, 0.9478, 9.406, 1.025, 9.394, 1.04, 9.016, 1.003, 9.008, 0.9719, 9.104, 0.9354, 9.11, 0.9534, 9.255, 1.104, 9.227, 1.115, 9.231, 1.018, 9.248, 1.012, 9.179, 0.9012, 9.18, 0.8938, 9.223, 0.9002, 9.248, 1.012, 9.231, 1.018, 9.232, 0.9432, 9.239, 0.9405, 9.378, 1.125, 9.375, 1.109, 9.461, 1.118, 9.463, 1.125, 9.511, 0.9932, 9.522, 1.002, 9.523, 1.074, 9.518, 1.07, 9.262, 1.002, 9.248, 1.012, 9.239, 0.9405, 9.245, 0.9364, 9.105, 0.8993, 9.11, 0.8825, 9.182, 0.8868, 9.18, 0.8938, 9.498, 0.9879, 9.511, 0.9932, 9.518, 1.07, 9.512, 1.068, 9.466, 0.01648, 9.466, -0.002833, 9.523, 0.002814, 9.523, 0.01083, 9.103, 0.9171, 9.105, 0.8993, 9.18, 0.8938, 9.179, 0.9012, 9.483, 0.9859, 9.498, 0.9879, 9.512, 1.068, 9.506, 1.067, 9.465, 0.03543, 9.466, 0.01648, 9.523, 0.01083, 9.522, 0.0187, 9.104, 0.9354, 9.103, 0.9171, 9.179, 0.9012, 9.18, 0.9088, 9.467, 0.9874, 9.483, 0.9859, 9.506, 1.067, 9.499, 1.068, 9.463, 0.05327, 9.465, 0.03543, 9.522, 0.0187, 9.522, 0.02611, 9.11, 0.9534, 9.104, 0.9354, 9.18, 0.9088, 9.182, 0.9162, 9.451, 0.9922, 9.467, 0.9874, 9.499, 1.068, 9.493, 1.07, 9.461, 0.06933, 9.463, 0.05327, 9.522, 0.02611, 9.521, 0.03278, 9.118, 0.9705, 9.11, 0.9534, 9.182, 0.9162, 9.185, 0.9233, 9.435, 1.0, 9.451, 0.9922, 9.493, 1.07, 9.486, 1.073, 9.129, 0.9859, 9.118, 0.9705, 9.185, 0.9233, 9.19, 0.9297, 9.42, 1.011, 9.435, 1.0, 9.486, 1.073, 9.48, 1.078, 9.144, 0.9991, 9.129, 0.9859, 9.19, 0.9297, 9.196, 0.9352, 9.406, 1.025, 9.42, 1.011, 9.48, 1.078, 9.474, 1.083, 9.16, 1.01, 9.144, 0.9991, 9.196, 0.9352, 9.203, 0.9396, 9.394, 1.04, 9.406, 1.025, 9.474, 1.083, 9.469, 1.09, 9.177, 1.017, 9.16, 1.01, 9.203, 0.9396, 9.21, 0.9427, 9.385, 1.057, 9.394, 1.04, 9.469, 1.09, 9.466, 1.097, 9.195, 1.021, 9.177, 1.017, 9.21, 0.9427, 9.217, 0.9443, 9.379, 1.075, 9.385, 1.057, 9.466, 1.097, 9.463, 1.104, 9.214, 1.021, 9.195, 1.021, 9.217, 0.9443, 9.225, 0.9445, 9.375, 1.092, 9.379, 1.075, 9.463, 1.104, 9.461, 1.111, 9.231, 1.018, 9.214, 1.021, 9.225, 0.9445, 9.232, 0.9432, 9.506, 1.067, 9.512, 1.068, 9.505, 1.112, 9.254, 0.925, 9.25, 0.9312, 9.223, 0.9002, 9.18, 0.9088, 9.179, 0.9012, 9.223, 0.9002, 9.499, 1.068, 9.506, 1.067, 9.505, 1.112, 9.256, 0.918, 9.254, 0.925, 9.223, 0.9002, 9.182, 0.9162, 9.18, 0.9088, 9.223, 0.9002, 9.493, 1.07, 9.499, 1.068, 9.505, 1.112, 9.257, 0.9106, 9.256, 0.918, 9.223, 0.9002, 9.185, 0.9233, 9.182, 0.9162, 9.223, 0.9002, 9.486, 1.073, 9.493, 1.07, 9.505, 1.112, 9.19, 0.9297, 9.185, 0.9233, 9.223, 0.9002, 9.48, 1.078, 9.486, 1.073, 9.505, 1.112, 9.196, 0.9352, 9.19, 0.9297, 9.223, 0.9002, 9.474, 1.083, 9.48, 1.078, 9.505, 1.112, 9.203, 0.9396, 9.196, 0.9352, 9.223, 0.9002, 9.469, 1.09, 9.474, 1.083, 9.505, 1.112, 9.21, 0.9427, 9.203, 0.9396, 9.223, 0.9002, 9.466, 1.097, 9.469, 1.09, 9.505, 1.112, 9.217, 0.9443, 9.21, 0.9427, 9.223, 0.9002, 9.463, 1.104, 9.466, 1.097, 9.505, 1.112, 9.225, 0.9445, 9.217, 0.9443, 9.223, 0.9002, 9.461, 1.111, 9.463, 1.104, 9.505, 1.112, 9.232, 0.9432, 9.225, 0.9445, 9.223, 0.9002, 9.461, 1.118, 9.461, 1.111, 9.505, 1.112, 9.239, 0.9405, 9.232, 0.9432, 9.223, 0.9002, 9.182, 0.8868, 9.186, 0.8806, 9.223, 0.9002, 9.256, 0.903, 9.257, 0.9106, 9.223, 0.9002, 9.245, 0.9364, 9.239, 0.9405, 9.223, 0.9002, 9.18, 0.8938, 9.182, 0.8868, 9.223, 0.9002, 9.512, 1.068, 9.518, 1.07, 9.505, 1.112, 9.25, 0.9312, 9.245, 0.9364, 9.223, 0.9002])
me_cylinder_001.materials.append(mat_brown)
me_cylinder_001.update()
me_cylinder_002 = bpy.data.meshes.new('Cylinder.002')
me_cylinder_002.from_pydata([(-3.801e-08, 0.1267, -0.3127), (-9.926e-09, 0.1267, 0.3127), (0.02472, 0.1243, -0.3127), (0.02472, 0.1243, 0.3127), (0.0485, 0.1171, -0.3127), (0.0485, 0.1171, 0.3127), (0.07041, 0.1054, -0.3127), (0.07041, 0.1054, 0.3127), (0.08962, 0.08962, -0.3127), (0.08962, 0.08962, 0.3127), (0.1054, 0.07041, -0.3127), (0.1054, 0.07041, 0.3127), (0.1171, 0.0485, -0.3127), (0.1171, 0.0485, 0.3127), (0.1243, 0.02472, -0.3127), (0.1243, 0.02472, 0.3127), (0.1267, -1.35e-07, -0.3127), (0.1267, -1.35e-07, 0.3127), (0.1243, -0.02473, -0.3127), (0.1243, -0.02473, 0.3127), (0.1171, -0.0485, -0.3127), (0.1171, -0.0485, 0.3127), (0.1054, -0.07041, -0.3127), (0.1054, -0.07041, 0.3127), (0.08962, -0.08962, -0.3127), (0.08962, -0.08962, 0.3127), (0.07041, -0.1054, -0.3127), (0.07041, -0.1054, 0.3127), (0.0485, -0.1171, -0.3127), (0.0485, -0.1171, 0.3127), (0.02472, -0.1243, -0.3127), (0.02472, -0.1243, 0.3127), (-3.801e-08, -0.1267, -0.3127), (-9.926e-09, -0.1267, 0.3127), (-0.02472, -0.1243, -0.3127), (-0.02472, -0.1243, 0.3127), (-0.0485, -0.1171, -0.3127), (-0.0485, -0.1171, 0.3127), (-0.07041, -0.1054, -0.3127), (-0.07041, -0.1054, 0.3127), (-0.08962, -0.08962, -0.3127), (-0.08962, -0.08962, 0.3127), (-0.1054, -0.07041, -0.3127), (-0.1054, -0.07041, 0.3127), (-0.1171, -0.0485, -0.3127), (-0.1171, -0.0485, 0.3127), (-0.1243, -0.02473, -0.3127), (-0.1243, -0.02473, 0.3127), (-0.1267, -1.35e-07, -0.3127), (-0.1267, -1.35e-07, 0.3127), (-0.1243, 0.02472, -0.3127), (-0.1243, 0.02472, 0.3127), (-0.1171, 0.0485, -0.3127), (-0.1171, 0.0485, 0.3127), (-0.1054, 0.07041, -0.3127), (-0.1054, 0.07041, 0.3127), (-0.08962, 0.08962, -0.3127), (-0.08962, 0.08962, 0.3127), (-0.07041, 0.1054, -0.3127), (-0.07041, 0.1054, 0.3127), (-0.0485, 0.1171, -0.3127), (-0.0485, 0.1171, 0.3127), (-0.02472, 0.1243, -0.3127), (-0.02472, 0.1243, 0.3127), (-3.801e-08, 0.1267, -0.3127), (-9.926e-09, 0.1267, 0.3127), (0.02472, 0.1243, -0.3127), (0.02472, 0.1243, 0.3127), (0.0485, 0.1171, -0.3127), (0.0485, 0.1171, 0.3127), (0.07041, 0.1054, -0.3127), (0.07041, 0.1054, 0.3127), (0.08962, 0.08962, -0.3127), (0.08962, 0.08962, 0.3127), (0.1054, 0.07041, -0.3127), (0.1054, 0.07041, 0.3127), (0.1171, 0.0485, -0.3127), (0.1171, 0.0485, 0.3127), (0.1243, 0.02472, -0.3127), (0.1243, 0.02472, 0.3127), (0.1267, -1.35e-07, -0.3127), (0.1267, -1.35e-07, 0.3127), (0.1243, -0.02473, -0.3127), (0.1243, -0.02473, 0.3127), (0.1171, -0.0485, -0.3127), (0.1171, -0.0485, 0.3127), (0.1054, -0.07041, -0.3127), (0.1054, -0.07041, 0.3127), (0.08962, -0.08962, -0.3127), (0.08962, -0.08962, 0.3127), (0.07041, -0.1054, -0.3127), (0.07041, -0.1054, 0.3127), (0.0485, -0.1171, -0.3127), (0.0485, -0.1171, 0.3127), (0.02472, -0.1243, -0.3127), (0.02472, -0.1243, 0.3127), (-3.801e-08, -0.1267, -0.3127), (-9.926e-09, -0.1267, 0.3127), (-0.02472, -0.1243, -0.3127), (-0.02472, -0.1243, 0.3127), (-0.0485, -0.1171, -0.3127), (-0.0485, -0.1171, 0.3127), (-0.07041, -0.1054, -0.3127), (-0.07041, -0.1054, 0.3127), (-0.08962, -0.08962, -0.3127), (-0.08962, -0.08962, 0.3127), (-0.1054, -0.07041, -0.3127), (-0.1054, -0.07041, 0.3127), (-0.1171, -0.0485, -0.3127), (-0.1171, -0.0485, 0.3127), (-0.1243, -0.02473, -0.3127), (-0.1243, -0.02473, 0.3127), (-0.1267, -1.35e-07, -0.3127), (-0.1267, -1.35e-07, 0.3127), (-0.1243, 0.02472, -0.3127), (-0.1243, 0.02472, 0.3127), (-0.1171, 0.0485, -0.3127), (-0.1171, 0.0485, 0.3127), (-0.1054, 0.07041, -0.3127), (-0.1054, 0.07041, 0.3127), (-0.08962, 0.08962, -0.3127), (-0.08962, 0.08962, 0.3127), (-0.07041, 0.1054, -0.3127), (-0.07041, 0.1054, 0.3127), (-0.0485, 0.1171, -0.3127), (-0.0485, 0.1171, 0.3127), (-0.02472, 0.1243, -0.3127), (-0.02472, 0.1243, 0.3127)], [], [(0, 1, 3, 2), (2, 3, 5, 4), (4, 5, 7, 6), (6, 7, 9, 8), (8, 9, 11, 10), (10, 11, 13, 12), (12, 13, 15, 14), (14, 15, 17, 16), (16, 17, 19, 18), (18, 19, 21, 20), (20, 21, 23, 22), (22, 23, 25, 24), (24, 25, 27, 26), (26, 27, 29, 28), (28, 29, 31, 30), (30, 31, 33, 32), (32, 33, 35, 34), (34, 35, 37, 36), (36, 37, 39, 38), (38, 39, 41, 40), (40, 41, 43, 42), (42, 43, 45, 44), (44, 45, 47, 46), (46, 47, 49, 48), (48, 49, 51, 50), (50, 51, 53, 52), (52, 53, 55, 54), (54, 55, 57, 56), (56, 57, 59, 58), (58, 59, 61, 60), (3, 1, 63, 61, 59, 57, 55, 53, 51, 49, 47, 45, 43, 41, 39, 37, 35, 33, 31, 29, 27, 25, 23, 21, 19, 17, 15, 13, 11, 9, 7, 5), (60, 61, 63, 62), (62, 63, 1, 0), (0, 2, 4, 6, 8, 10, 12, 14, 16, 18, 20, 22, 24, 26, 28, 30, 32, 34, 36, 38, 40, 42, 44, 46, 48, 50, 52, 54, 56, 58, 60, 62), (64, 65, 67, 66), (66, 67, 69, 68), (68, 69, 71, 70), (70, 71, 73, 72), (72, 73, 75, 74), (74, 75, 77, 76), (76, 77, 79, 78), (78, 79, 81, 80), (80, 81, 83, 82), (82, 83, 85, 84), (84, 85, 87, 86), (86, 87, 89, 88), (88, 89, 91, 90), (90, 91, 93, 92), (92, 93, 95, 94), (94, 95, 97, 96), (96, 97, 99, 98), (98, 99, 101, 100), (100, 101, 103, 102), (102, 103, 105, 104), (104, 105, 107, 106), (106, 107, 109, 108), (108, 109, 111, 110), (110, 111, 113, 112), (112, 113, 115, 114), (114, 115, 117, 116), (116, 117, 119, 118), (118, 119, 121, 120), (120, 121, 123, 122), (122, 123, 125, 124), (67, 65, 127, 125, 123, 121, 119, 117, 115, 113, 111, 109, 107, 105, 103, 101, 99, 97, 95, 93, 91, 89, 87, 85, 83, 81, 79, 77, 75, 73, 71, 69), (124, 125, 127, 126), (126, 127, 65, 64), (64, 66, 68, 70, 72, 74, 76, 78, 80, 82, 84, 86, 88, 90, 92, 94, 96, 98, 100, 102, 104, 106, 108, 110, 112, 114, 116, 118, 120, 122, 124, 126)])
me_cylinder_002.polygons.foreach_set('use_smooth', [True] * 68)
_uv = me_cylinder_002.uv_layers.new(name='UVMap')
_uv.uv.foreach_set('vector', [1.0, 0.5, 1.0, 1.0, 0.9688, 1.0, 0.9688, 0.5, 0.9688, 0.5, 0.9688, 1.0, 0.9375, 1.0, 0.9375, 0.5, 0.9375, 0.5, 0.9375, 1.0, 0.9062, 1.0, 0.9062, 0.5, 0.9062, 0.5, 0.9062, 1.0, 0.875, 1.0, 0.875, 0.5, 0.875, 0.5, 0.875, 1.0, 0.8438, 1.0, 0.8438, 0.5, 0.8438, 0.5, 0.8438, 1.0, 0.8125, 1.0, 0.8125, 0.5, 0.8125, 0.5, 0.8125, 1.0, 0.7812, 1.0, 0.7812, 0.5, 0.7812, 0.5, 0.7812, 1.0, 0.75, 1.0, 0.75, 0.5, 0.75, 0.5, 0.75, 1.0, 0.7188, 1.0, 0.7188, 0.5, 0.7188, 0.5, 0.7188, 1.0, 0.6875, 1.0, 0.6875, 0.5, 0.6875, 0.5, 0.6875, 1.0, 0.6562, 1.0, 0.6562, 0.5, 0.6562, 0.5, 0.6562, 1.0, 0.625, 1.0, 0.625, 0.5, 0.625, 0.5, 0.625, 1.0, 0.5938, 1.0, 0.5938, 0.5, 0.5938, 0.5, 0.5938, 1.0, 0.5625, 1.0, 0.5625, 0.5, 0.5625, 0.5, 0.5625, 1.0, 0.5312, 1.0, 0.5312, 0.5, 0.5312, 0.5, 0.5312, 1.0, 0.5, 1.0, 0.5, 0.5, 0.5, 0.5, 0.5, 1.0, 0.4688, 1.0, 0.4688, 0.5, 0.4688, 0.5, 0.4688, 1.0, 0.4375, 1.0, 0.4375, 0.5, 0.4375, 0.5, 0.4375, 1.0, 0.4062, 1.0, 0.4062, 0.5, 0.4062, 0.5, 0.4062, 1.0, 0.375, 1.0, 0.375, 0.5, 0.375, 0.5, 0.375, 1.0, 0.3438, 1.0, 0.3438, 0.5, 0.3438, 0.5, 0.3438, 1.0, 0.3125, 1.0, 0.3125, 0.5, 0.3125, 0.5, 0.3125, 1.0, 0.2812, 1.0, 0.2812, 0.5, 0.2812, 0.5, 0.2812, 1.0, 0.25, 1.0, 0.25, 0.5, 0.25, 0.5, 0.25, 1.0, 0.2188, 1.0, 0.2188, 0.5, 0.2188, 0.5, 0.2188, 1.0, 0.1875, 1.0, 0.1875, 0.5, 0.1875, 0.5, 0.1875, 1.0, 0.1562, 1.0, 0.1562, 0.5, 0.1562, 0.5, 0.1562, 1.0, 0.125, 1.0, 0.125, 0.5, 0.125, 0.5, 0.125, 1.0, 0.09375, 1.0, 0.09375, 0.5, 0.09375, 0.5, 0.09375, 1.0, 0.0625, 1.0, 0.0625, 0.5, 0.2968, 0.4854, 0.25, 0.49, 0.2032, 0.4854, 0.1582, 0.4717, 0.1167, 0.4496, 0.08029, 0.4197, 0.05045, 0.3833, 0.02827, 0.3418, 0.01461, 0.2968, 0.01, 0.25, 0.01461, 0.2032, 0.02827, 0.1582, 0.05045, 0.1167, 0.08029, 0.08029, 0.1167, 0.05045, 0.1582, 0.02827, 0.2032, 0.01461, 0.25, 0.01, 0.2968, 0.01461, 0.3418, 0.02827, 0.3833, 0.05045, 0.4197, 0.08029, 0.4496, 0.1167, 0.4717, 0.1582, 0.4854, 0.2032, 0.49, 0.25, 0.4854, 0.2968, 0.4717, 0.3418, 0.4496, 0.3833, 0.4197, 0.4197, 0.3833, 0.4496, 0.3418, 0.4717, 0.0625, 0.5, 0.0625, 1.0, 0.03125, 1.0, 0.03125, 0.5, 0.03125, 0.5, 0.03125, 1.0, 0.0, 1.0, 0.0, 0.5, 0.75, 0.49, 0.7968, 0.4854, 0.8418, 0.4717, 0.8833, 0.4496, 0.9197, 0.4197, 0.9496, 0.3833, 0.9717, 0.3418, 0.9854, 0.2968, 0.99, 0.25, 0.9854, 0.2032, 0.9717, 0.1582, 0.9496, 0.1167, 0.9197, 0.08029, 0.8833, 0.05045, 0.8418, 0.02827, 0.7968, 0.01461, 0.75, 0.01, 0.7032, 0.01461, 0.6582, 0.02827, 0.6167, 0.05045, 0.5803, 0.08029, 0.5504, 0.1167, 0.5283, 0.1582, 0.5146, 0.2032, 0.51, 0.25, 0.5146, 0.2968, 0.5283, 0.3418, 0.5504, 0.3833, 0.5803, 0.4197, 0.6167, 0.4496, 0.6582, 0.4717, 0.7032, 0.4854, 1.0, 0.5, 1.0, 1.0, 0.9688, 1.0, 0.9688, 0.5, 0.9688, 0.5, 0.9688, 1.0, 0.9375, 1.0, 0.9375, 0.5, 0.9375, 0.5, 0.9375, 1.0, 0.9062, 1.0, 0.9062, 0.5, 0.9062, 0.5, 0.9062, 1.0, 0.875, 1.0, 0.875, 0.5, 0.875, 0.5, 0.875, 1.0, 0.8438, 1.0, 0.8438, 0.5, 0.8438, 0.5, 0.8438, 1.0, 0.8125, 1.0, 0.8125, 0.5, 0.8125, 0.5, 0.8125, 1.0, 0.7812, 1.0, 0.7812, 0.5, 0.7812, 0.5, 0.7812, 1.0, 0.75, 1.0, 0.75, 0.5, 0.75, 0.5, 0.75, 1.0, 0.7188, 1.0, 0.7188, 0.5, 0.7188, 0.5, 0.7188, 1.0, 0.6875, 1.0, 0.6875, 0.5, 0.6875, 0.5, 0.6875, 1.0, 0.6562, 1.0, 0.6562, 0.5, 0.6562, 0.5, 0.6562, 1.0, 0.625, 1.0, 0.625, 0.5, 0.625, 0.5, 0.625, 1.0, 0.5938, 1.0, 0.5938, 0.5, 0.5938, 0.5, 0.5938, 1.0, 0.5625, 1.0, 0.5625, 0.5, 0.5625, 0.5, 0.5625, 1.0, 0.5312, 1.0, 0.5312, 0.5, 0.5312, 0.5, 0.5312, 1.0, 0.5, 1.0, 0.5, 0.5, 0.5, 0.5, 0.5, 1.0, 0.4688, 1.0, 0.4688, 0.5, 0.4688, 0.5, 0.4688, 1.0, 0.4375, 1.0, 0.4375, 0.5, 0.4375, 0.5, 0.4375, 1.0, 0.4062, 1.0, 0.4062, 0.5, 0.4062, 0.5, 0.4062, 1.0, 0.375, 1.0, 0.375, 0.5, 0.375, 0.5, 0.375, 1.0, 0.3438, 1.0, 0.3438, 0.5, 0.3438, 0.5, 0.3438, 1.0, 0.3125, 1.0, 0.3125, 0.5, 0.3125, 0.5, 0.3125, 1.0, 0.2812, 1.0, 0.2812, 0.5, 0.2812, 0.5, 0.2812, 1.0, 0.25, 1.0, 0.25, 0.5, 0.25, 0.5, 0.25, 1.0, 0.2188, 1.0, 0.2188, 0.5, 0.2188, 0.5, 0.2188, 1.0, 0.1875, 1.0, 0.1875, 0.5, 0.1875, 0.5, 0.1875, 1.0, 0.1562, 1.0, 0.1562, 0.5, 0.1562, 0.5, 0.1562, 1.0, 0.125, 1.0, 0.125, 0.5, 0.125, 0.5, 0.125, 1.0, 0.09375, 1.0, 0.09375, 0.5, 0.09375, 0.5, 0.09375, 1.0, 0.0625, 1.0, 0.0625, 0.5, 0.2968, 0.4854, 0.25, 0.49, 0.2032, 0.4854, 0.1582, 0.4717, 0.1167, 0.4496, 0.08029, 0.4197, 0.05045, 0.3833, 0.02827, 0.3418, 0.01461, 0.2968, 0.01, 0.25, 0.01461, 0.2032, 0.02827, 0.1582, 0.05045, 0.1167, 0.08029, 0.08029, 0.1167, 0.05045, 0.1582, 0.02827, 0.2032, 0.01461, 0.25, 0.01, 0.2968, 0.01461, 0.3418, 0.02827, 0.3833, 0.05045, 0.4197, 0.08029, 0.4496, 0.1167, 0.4717, 0.1582, 0.4854, 0.2032, 0.49, 0.25, 0.4854, 0.2968, 0.4717, 0.3418, 0.4496, 0.3833, 0.4197, 0.4197, 0.3833, 0.4496, 0.3418, 0.4717, 0.0625, 0.5, 0.0625, 1.0, 0.03125, 1.0, 0.03125, 0.5, 0.03125, 0.5, 0.03125, 1.0, 0.0, 1.0, 0.0, 0.5, 0.75, 0.49, 0.7968, 0.4854, 0.8418, 0.4717, 0.8833, 0.4496, 0.9197, 0.4197, 0.9496, 0.3833, 0.9717, 0.3418, 0.9854, 0.2968, 0.99, 0.25, 0.9854, 0.2032, 0.9717, 0.1582, 0.9496, 0.1167, 0.9197, 0.08029, 0.8833, 0.05045, 0.8418, 0.02827, 0.7968, 0.01461, 0.75, 0.01, 0.7032, 0.01461, 0.6582, 0.02827, 0.6167, 0.05045, 0.5803, 0.08029, 0.5504, 0.1167, 0.5283, 0.1582, 0.5146, 0.2032, 0.51, 0.25, 0.5146, 0.2968, 0.5283, 0.3418, 0.5504, 0.3833, 0.5803, 0.4197, 0.6167, 0.4496, 0.6582, 0.4717, 0.7032, 0.4854])
me_cylinder_002.materials.append(mat_metal)
me_cylinder_002.update()
me_cylinder_003 = bpy.data.meshes.new('Cylinder.003')
me_cylinder_003.from_pydata([(-3.801e-08, 0.1267, -0.3127), (-9.926e-09, 0.1267, 0.3127), (0.02472, 0.1243, -0.3127), (0.02472, 0.1243, 0.3127), (0.0485, 0.1171, -0.3127), (0.0485, 0.1171, 0.3127), (0.07041, 0.1054, -0.3127), (0.07041, 0.1054, 0.3127), (0.08962, 0.08962, -0.3127), (0.08962, 0.08962, 0.3127), (0.1054, 0.07041, -0.3127), (0.1054, 0.07041, 0.3127), (0.1171, 0.0485, -0.3127), (0.1171, 0.0485, 0.3127), (0.1243, 0.02472, -0.3127), (0.1243, 0.02472, 0.3127), (0.1267, -1.35e-07, -0.3127), (0.1267, -1.35e-07, 0.3127), (0.1243, -0.02473, -0.3127), (0.1243, -0.02473, 0.3127), (0.1171, -0.0485, -0.3127), (0.1171, -0.0485, 0.3127), (0.1054, -0.07041, -0.3127), (0.1054, -0.07041, 0.3127), (0.08962, -0.08962, -0.3127), (0.08962, -0.08962, 0.3127), (0.07041, -0.1054, -0.3127), (0.07041, -0.1054, 0.3127), (0.0485, -0.1171, -0.3127), (0.0485, -0.1171, 0.3127), (0.02472, -0.1243, -0.3127), (0.02472, -0.1243, 0.3127), (-3.801e-08, -0.1267, -0.3127), (-9.926e-09, -0.1267, 0.3127), (-0.02472, -0.1243, -0.3127), (-0.02472, -0.1243, 0.3127), (-0.0485, -0.1171, -0.3127), (-0.0485, -0.1171, 0.3127), (-0.07041, -0.1054, -0.3127), (-0.07041, -0.1054, 0.3127), (-0.08962, -0.08962, -0.3127), (-0.08962, -0.08962, 0.3127), (-0.1054, -0.07041, -0.3127), (-0.1054, -0.07041, 0.3127), (-0.1171, -0.0485, -0.3127), (-0.1171, -0.0485, 0.3127), (-0.1243, -0.02473, -0.3127), (-0.1243, -0.02473, 0.3127), (-0.1267, -1.35e-07, -0.3127), (-0.1267, -1.35e-07, 0.3127), (-0.1243, 0.02472, -0.3127), (-0.1243, 0.02472, 0.3127), (-0.1171, 0.0485, -0.3127), (-0.1171, 0.0485, 0.3127), (-0.1054, 0.07041, -0.3127), (-0.1054, 0.07041, 0.3127), (-0.08962, 0.08962, -0.3127), (-0.08962, 0.08962, 0.3127), (-0.07041, 0.1054, -0.3127), (-0.07041, 0.1054, 0.3127), (-0.0485, 0.1171, -0.3127), (-0.0485, 0.1171, 0.3127), (-0.02472, 0.1243, -0.3127), (-0.02472, 0.1243, 0.3127), (-3.801e-08, 0.1267, -0.3127), (-9.926e-09, 0.1267, 0.3127), (0.02472, 0.1243, -0.3127), (0.02472, 0.1243, 0.3127), (0.0485, 0.1171, -0.3127), (0.0485, 0.1171, 0.3127), (0.07041, 0.1054, -0.3127), (0.07041, 0.1054, 0.3127), (0.08962, 0.08962, -0.3127), (0.08962, 0.08962, 0.3127), (0.1054, 0.07041, -0.3127), (0.1054, 0.07041, 0.3127), (0.1171, 0.0485, -0.3127), (0.1171, 0.0485, 0.3127), (0.1243, 0.02472, -0.3127), (0.1243, 0.02472, 0.3127), (0.1267, -1.35e-07, -0.3127), (0.1267, -1.35e-07, 0.3127), (0.1243, -0.02473, -0.3127), (0.1243, -0.02473, 0.3127), (0.1171, -0.0485, -0.3127), (0.1171, -0.0485, 0.3127), (0.1054, -0.07041, -0.3127), (0.1054, -0.07041, 0.3127), (0.08962, -0.08962, -0.3127), (0.08962, -0.08962, 0.3127), (0.07041, -0.1054, -0.3127), (0.07041, -0.1054, 0.3127), (0.0485, -0.1171, -0.3127), (0.0485, -0.1171, 0.3127), (0.02472, -0.1243, -0.3127), (0.02472, -0.1243, 0.3127), (-3.801e-08, -0.1267, -0.3127), (-9.926e-09, -0.1267, 0.3127), (-0.02472, -0.1243, -0.3127), (-0.02472, -0.1243, 0.3127), (-0.0485, -0.1171, -0.3127), (-0.0485, -0.1171, 0.3127), (-0.07041, -0.1054, -0.3127), (-0.07041, -0.1054, 0.3127), (-0.08962, -0.08962, -0.3127), (-0.08962, -0.08962, 0.3127), (-0.1054, -0.07041, -0.3127), (-0.1054, -0.07041, 0.3127), (-0.1171, -0.0485, -0.3127), (-0.1171, -0.0485, 0.3127), (-0.1243, -0.02473, -0.3127), (-0.1243, -0.02473, 0.3127), (-0.1267, -1.35e-07, -0.3127), (-0.1267, -1.35e-07, 0.3127), (-0.1243, 0.02472, -0.3127), (-0.1243, 0.02472, 0.3127), (-0.1171, 0.0485, -0.3127), (-0.1171, 0.0485, 0.3127), (-0.1054, 0.07041, -0.3127), (-0.1054, 0.07041, 0.3127), (-0.08962, 0.08962, -0.3127), (-0.08962, 0.08962, 0.3127), (-0.07041, 0.1054, -0.3127), (-0.07041, 0.1054, 0.3127), (-0.0485, 0.1171, -0.3127), (-0.0485, 0.1171, 0.3127), (-0.02472, 0.1243, -0.3127), (-0.02472, 0.1243, 0.3127)], [], [(0, 1, 3, 2), (2, 3, 5, 4), (4, 5, 7, 6), (6, 7, 9, 8), (8, 9, 11, 10), (10, 11, 13, 12), (12, 13, 15, 14), (14, 15, 17, 16), (16, 17, 19, 18), (18, 19, 21, 20), (20, 21, 23, 22), (22, 23, 25, 24), (24, 25, 27, 26), (26, 27, 29, 28), (28, 29, 31, 30), (30, 31, 33, 32), (32, 33, 35, 34), (34, 35, 37, 36), (36, 37, 39, 38), (38, 39, 41, 40), (40, 41, 43, 42), (42, 43, 45, 44), (44, 45, 47, 46), (46, 47, 49, 48), (48, 49, 51, 50), (50, 51, 53, 52), (52, 53, 55, 54), (54, 55, 57, 56), (56, 57, 59, 58), (58, 59, 61, 60), (3, 1, 63, 61, 59, 57, 55, 53, 51, 49, 47, 45, 43, 41, 39, 37, 35, 33, 31, 29, 27, 25, 23, 21, 19, 17, 15, 13, 11, 9, 7, 5), (60, 61, 63, 62), (62, 63, 1, 0), (0, 2, 4, 6, 8, 10, 12, 14, 16, 18, 20, 22, 24, 26, 28, 30, 32, 34, 36, 38, 40, 42, 44, 46, 48, 50, 52, 54, 56, 58, 60, 62), (64, 65, 67, 66), (66, 67, 69, 68), (68, 69, 71, 70), (70, 71, 73, 72), (72, 73, 75, 74), (74, 75, 77, 76), (76, 77, 79, 78), (78, 79, 81, 80), (80, 81, 83, 82), (82, 83, 85, 84), (84, 85, 87, 86), (86, 87, 89, 88), (88, 89, 91, 90), (90, 91, 93, 92), (92, 93, 95, 94), (94, 95, 97, 96), (96, 97, 99, 98), (98, 99, 101, 100), (100, 101, 103, 102), (102, 103, 105, 104), (104, 105, 107, 106), (106, 107, 109, 108), (108, 109, 111, 110), (110, 111, 113, 112), (112, 113, 115, 114), (114, 115, 117, 116), (116, 117, 119, 118), (118, 119, 121, 120), (120, 121, 123, 122), (122, 123, 125, 124), (67, 65, 127, 125, 123, 121, 119, 117, 115, 113, 111, 109, 107, 105, 103, 101, 99, 97, 95, 93, 91, 89, 87, 85, 83, 81, 79, 77, 75, 73, 71, 69), (124, 125, 127, 126), (126, 127, 65, 64), (64, 66, 68, 70, 72, 74, 76, 78, 80, 82, 84, 86, 88, 90, 92, 94, 96, 98, 100, 102, 104, 106, 108, 110, 112, 114, 116, 118, 120, 122, 124, 126)])
me_cylinder_003.polygons.foreach_set('use_smooth', [True] * 68)
_uv = me_cylinder_003.uv_layers.new(name='UVMap')
_uv.uv.foreach_set('vector', [1.0, 0.5, 1.0, 1.0, 0.9688, 1.0, 0.9688, 0.5, 0.9688, 0.5, 0.9688, 1.0, 0.9375, 1.0, 0.9375, 0.5, 0.9375, 0.5, 0.9375, 1.0, 0.9062, 1.0, 0.9062, 0.5, 0.9062, 0.5, 0.9062, 1.0, 0.875, 1.0, 0.875, 0.5, 0.875, 0.5, 0.875, 1.0, 0.8438, 1.0, 0.8438, 0.5, 0.8438, 0.5, 0.8438, 1.0, 0.8125, 1.0, 0.8125, 0.5, 0.8125, 0.5, 0.8125, 1.0, 0.7812, 1.0, 0.7812, 0.5, 0.7812, 0.5, 0.7812, 1.0, 0.75, 1.0, 0.75, 0.5, 0.75, 0.5, 0.75, 1.0, 0.7188, 1.0, 0.7188, 0.5, 0.7188, 0.5, 0.7188, 1.0, 0.6875, 1.0, 0.6875, 0.5, 0.6875, 0.5, 0.6875, 1.0, 0.6562, 1.0, 0.6562, 0.5, 0.6562, 0.5, 0.6562, 1.0, 0.625, 1.0, 0.625, 0.5, 0.625, 0.5, 0.625, 1.0, 0.5938, 1.0, 0.5938, 0.5, 0.5938, 0.5, 0.5938, 1.0, 0.5625, 1.0, 0.5625, 0.5, 0.5625, 0.5, 0.5625, 1.0, 0.5312, 1.0, 0.5312, 0.5, 0.5312, 0.5, 0.5312, 1.0, 0.5, 1.0, 0.5, 0.5, 0.5, 0.5, 0.5, 1.0, 0.4688, 1.0, 0.4688, 0.5, 0.4688, 0.5, 0.4688, 1.0, 0.4375, 1.0, 0.4375, 0.5, 0.4375, 0.5, 0.4375, 1.0, 0.4062, 1.0, 0.4062, 0.5, 0.4062, 0.5, 0.4062, 1.0, 0.375, 1.0, 0.375, 0.5, 0.375, 0.5, 0.375, 1.0, 0.3438, 1.0, 0.3438, 0.5, 0.3438, 0.5, 0.3438, 1.0, 0.3125, 1.0, 0.3125, 0.5, 0.3125, 0.5, 0.3125, 1.0, 0.2812, 1.0, 0.2812, 0.5, 0.2812, 0.5, 0.2812, 1.0, 0.25, 1.0, 0.25, 0.5, 0.25, 0.5, 0.25, 1.0, 0.2188, 1.0, 0.2188, 0.5, 0.2188, 0.5, 0.2188, 1.0, 0.1875, 1.0, 0.1875, 0.5, 0.1875, 0.5, 0.1875, 1.0, 0.1562, 1.0, 0.1562, 0.5, 0.1562, 0.5, 0.1562, 1.0, 0.125, 1.0, 0.125, 0.5, 0.125, 0.5, 0.125, 1.0, 0.09375, 1.0, 0.09375, 0.5, 0.09375, 0.5, 0.09375, 1.0, 0.0625, 1.0, 0.0625, 0.5, 0.2968, 0.4854, 0.25, 0.49, 0.2032, 0.4854, 0.1582, 0.4717, 0.1167, 0.4496, 0.08029, 0.4197, 0.05045, 0.3833, 0.02827, 0.3418, 0.01461, 0.2968, 0.01, 0.25, 0.01461, 0.2032, 0.02827, 0.1582, 0.05045, 0.1167, 0.08029, 0.08029, 0.1167, 0.05045, 0.1582, 0.02827, 0.2032, 0.01461, 0.25, 0.01, 0.2968, 0.01461, 0.3418, 0.02827, 0.3833, 0.05045, 0.4197, 0.08029, 0.4496, 0.1167, 0.4717, 0.1582, 0.4854, 0.2032, 0.49, 0.25, 0.4854, 0.2968, 0.4717, 0.3418, 0.4496, 0.3833, 0.4197, 0.4197, 0.3833, 0.4496, 0.3418, 0.4717, 0.0625, 0.5, 0.0625, 1.0, 0.03125, 1.0, 0.03125, 0.5, 0.03125, 0.5, 0.03125, 1.0, 0.0, 1.0, 0.0, 0.5, 0.75, 0.49, 0.7968, 0.4854, 0.8418, 0.4717, 0.8833, 0.4496, 0.9197, 0.4197, 0.9496, 0.3833, 0.9717, 0.3418, 0.9854, 0.2968, 0.99, 0.25, 0.9854, 0.2032, 0.9717, 0.1582, 0.9496, 0.1167, 0.9197, 0.08029, 0.8833, 0.05045, 0.8418, 0.02827, 0.7968, 0.01461, 0.75, 0.01, 0.7032, 0.01461, 0.6582, 0.02827, 0.6167, 0.05045, 0.5803, 0.08029, 0.5504, 0.1167, 0.5283, 0.1582, 0.5146, 0.2032, 0.51, 0.25, 0.5146, 0.2968, 0.5283, 0.3418, 0.5504, 0.3833, 0.5803, 0.4197, 0.6167, 0.4496, 0.6582, 0.4717, 0.7032, 0.4854, 1.0, 0.5, 1.0, 1.0, 0.9688, 1.0, 0.9688, 0.5, 0.9688, 0.5, 0.9688, 1.0, 0.9375, 1.0, 0.9375, 0.5, 0.9375, 0.5, 0.9375, 1.0, 0.9062, 1.0, 0.9062, 0.5, 0.9062, 0.5, 0.9062, 1.0, 0.875, 1.0, 0.875, 0.5, 0.875, 0.5, 0.875, 1.0, 0.8438, 1.0, 0.8438, 0.5, 0.8438, 0.5, 0.8438, 1.0, 0.8125, 1.0, 0.8125, 0.5, 0.8125, 0.5, 0.8125, 1.0, 0.7812, 1.0, 0.7812, 0.5, 0.7812, 0.5, 0.7812, 1.0, 0.75, 1.0, 0.75, 0.5, 0.75, 0.5, 0.75, 1.0, 0.7188, 1.0, 0.7188, 0.5, 0.7188, 0.5, 0.7188, 1.0, 0.6875, 1.0, 0.6875, 0.5, 0.6875, 0.5, 0.6875, 1.0, 0.6562, 1.0, 0.6562, 0.5, 0.6562, 0.5, 0.6562, 1.0, 0.625, 1.0, 0.625, 0.5, 0.625, 0.5, 0.625, 1.0, 0.5938, 1.0, 0.5938, 0.5, 0.5938, 0.5, 0.5938, 1.0, 0.5625, 1.0, 0.5625, 0.5, 0.5625, 0.5, 0.5625, 1.0, 0.5312, 1.0, 0.5312, 0.5, 0.5312, 0.5, 0.5312, 1.0, 0.5, 1.0, 0.5, 0.5, 0.5, 0.5, 0.5, 1.0, 0.4688, 1.0, 0.4688, 0.5, 0.4688, 0.5, 0.4688, 1.0, 0.4375, 1.0, 0.4375, 0.5, 0.4375, 0.5, 0.4375, 1.0, 0.4062, 1.0, 0.4062, 0.5, 0.4062, 0.5, 0.4062, 1.0, 0.375, 1.0, 0.375, 0.5, 0.375, 0.5, 0.375, 1.0, 0.3438, 1.0, 0.3438, 0.5, 0.3438, 0.5, 0.3438, 1.0, 0.3125, 1.0, 0.3125, 0.5, 0.3125, 0.5, 0.3125, 1.0, 0.2812, 1.0, 0.2812, 0.5, 0.2812, 0.5, 0.2812, 1.0, 0.25, 1.0, 0.25, 0.5, 0.25, 0.5, 0.25, 1.0, 0.2188, 1.0, 0.2188, 0.5, 0.2188, 0.5, 0.2188, 1.0, 0.1875, 1.0, 0.1875, 0.5, 0.1875, 0.5, 0.1875, 1.0, 0.1562, 1.0, 0.1562, 0.5, 0.1562, 0.5, 0.1562, 1.0, 0.125, 1.0, 0.125, 0.5, 0.125, 0.5, 0.125, 1.0, 0.09375, 1.0, 0.09375, 0.5, 0.09375, 0.5, 0.09375, 1.0, 0.0625, 1.0, 0.0625, 0.5, 0.2968, 0.4854, 0.25, 0.49, 0.2032, 0.4854, 0.1582, 0.4717, 0.1167, 0.4496, 0.08029, 0.4197, 0.05045, 0.3833, 0.02827, 0.3418, 0.01461, 0.2968, 0.01, 0.25, 0.01461, 0.2032, 0.02827, 0.1582, 0.05045, 0.1167, 0.08029, 0.08029, 0.1167, 0.05045, 0.1582, 0.02827, 0.2032, 0.01461, 0.25, 0.01, 0.2968, 0.01461, 0.3418, 0.02827, 0.3833, 0.05045, 0.4197, 0.08029, 0.4496, 0.1167, 0.4717, 0.1582, 0.4854, 0.2032, 0.49, 0.25, 0.4854, 0.2968, 0.4717, 0.3418, 0.4496, 0.3833, 0.4197, 0.4197, 0.3833, 0.4496, 0.3418, 0.4717, 0.0625, 0.5, 0.0625, 1.0, 0.03125, 1.0, 0.03125, 0.5, 0.03125, 0.5, 0.03125, 1.0, 0.0, 1.0, 0.0, 0.5, 0.75, 0.49, 0.7968, 0.4854, 0.8418, 0.4717, 0.8833, 0.4496, 0.9197, 0.4197, 0.9496, 0.3833, 0.9717, 0.3418, 0.9854, 0.2968, 0.99, 0.25, 0.9854, 0.2032, 0.9717, 0.1582, 0.9496, 0.1167, 0.9197, 0.08029, 0.8833, 0.05045, 0.8418, 0.02827, 0.7968, 0.01461, 0.75, 0.01, 0.7032, 0.01461, 0.6582, 0.02827, 0.6167, 0.05045, 0.5803, 0.08029, 0.5504, 0.1167, 0.5283, 0.1582, 0.5146, 0.2032, 0.51, 0.25, 0.5146, 0.2968, 0.5283, 0.3418, 0.5504, 0.3833, 0.5803, 0.4197, 0.6167, 0.4496, 0.6582, 0.4717, 0.7032, 0.4854])
me_cylinder_003.materials.append(mat_metal)
me_cylinder_003.update()

# ---- objects
ob_cube = bpy.data.objects.new('Cube', me_cube)
ob_light = bpy.data.objects.new('Light', light_light)
ob_camera = bpy.data.objects.new('Camera', cam_camera)
ob_axe_blade = bpy.data.objects.new('axe_blade', me_cylinder)
ob_axe_handle = bpy.data.objects.new('axe_handle', me_cylinder_001)
ob_cylinder = bpy.data.objects.new('Cylinder', me_cylinder_002)
ob_cylinder_001 = bpy.data.objects.new('Cylinder.001', me_cylinder_003)

# ---- transforms, parenting, visibility, modifiers, constraints
ob_cube.location = (0.0, 0.0, 0.0)
ob_cube.lock_rotations_4d = False
ob_cube.empty_display_type = 'ARROWS'
ob_cube.lineart.crease_threshold = 0.0
ob_light.location = (4.076, 1.005, 5.904)
ob_light.rotation_euler = (0.6503, 0.05522, 1.866)
ob_light.lock_rotations_4d = False
ob_light.empty_display_type = 'ARROWS'
ob_light.color = (0.0, 0.0, 0.0, 0.0)
ob_light.lineart.crease_threshold = 0.0
ob_camera.location = (7.359, -6.926, 4.958)
ob_camera.rotation_euler = (1.109, 0.0, 0.8149)
ob_camera.lock_rotations_4d = False
ob_camera.empty_display_type = 'ARROWS'
ob_camera.color = (0.0, 0.0, 0.0, 0.0)
ob_camera.display_type = 'WIRE'
ob_camera.lineart.crease_threshold = 0.0
ob_axe_blade.location = (0.0, 0.0, 0.0)
_m = ob_axe_blade.modifiers.new('Mirror', 'MIRROR')
_m = ob_axe_blade.modifiers.new('Smooth by Angle', 'NODES')
_m.node_group = ng_smooth_by_angle
_m.use_pin_to_last = True
_m.show_group_selector = False
ob_axe_handle.location = (0.0, 0.0, 0.0)
_m = ob_axe_handle.modifiers.new('Smooth by Angle', 'NODES')
_m.node_group = ng_smooth_by_angle
_m.use_pin_to_last = True
_m.show_group_selector = False
ob_cylinder.location = (-0.003248, 5.108, -0.0009875)
ob_cylinder.rotation_euler = (-0.0, 1.571, 0.0)
ob_cylinder_001.location = (-0.003248, 4.749, -0.0009875)
ob_cylinder_001.rotation_euler = (-0.0, 1.571, 0.0)

# ---- collection membership
col_collection.objects.link(ob_cube)
col_collection.objects.link(ob_light)
col_collection.objects.link(ob_camera)
col_collection.objects.link(ob_axe_blade)
col_collection.objects.link(ob_axe_handle)
col_collection.objects.link(ob_cylinder)
col_collection.objects.link(ob_cylinder_001)

# ---- scene / render settings (as saved in the file)
scene.camera = ob_camera
scene.frame_start = 1; scene.frame_end = 250; scene.frame_set(12)
scene.render.engine = 'BLENDER_EEVEE_NEXT'
scene.render.bake_bias = 0.0
scene.render.bake_samples = 0
bpy.context.view_layer.update()
